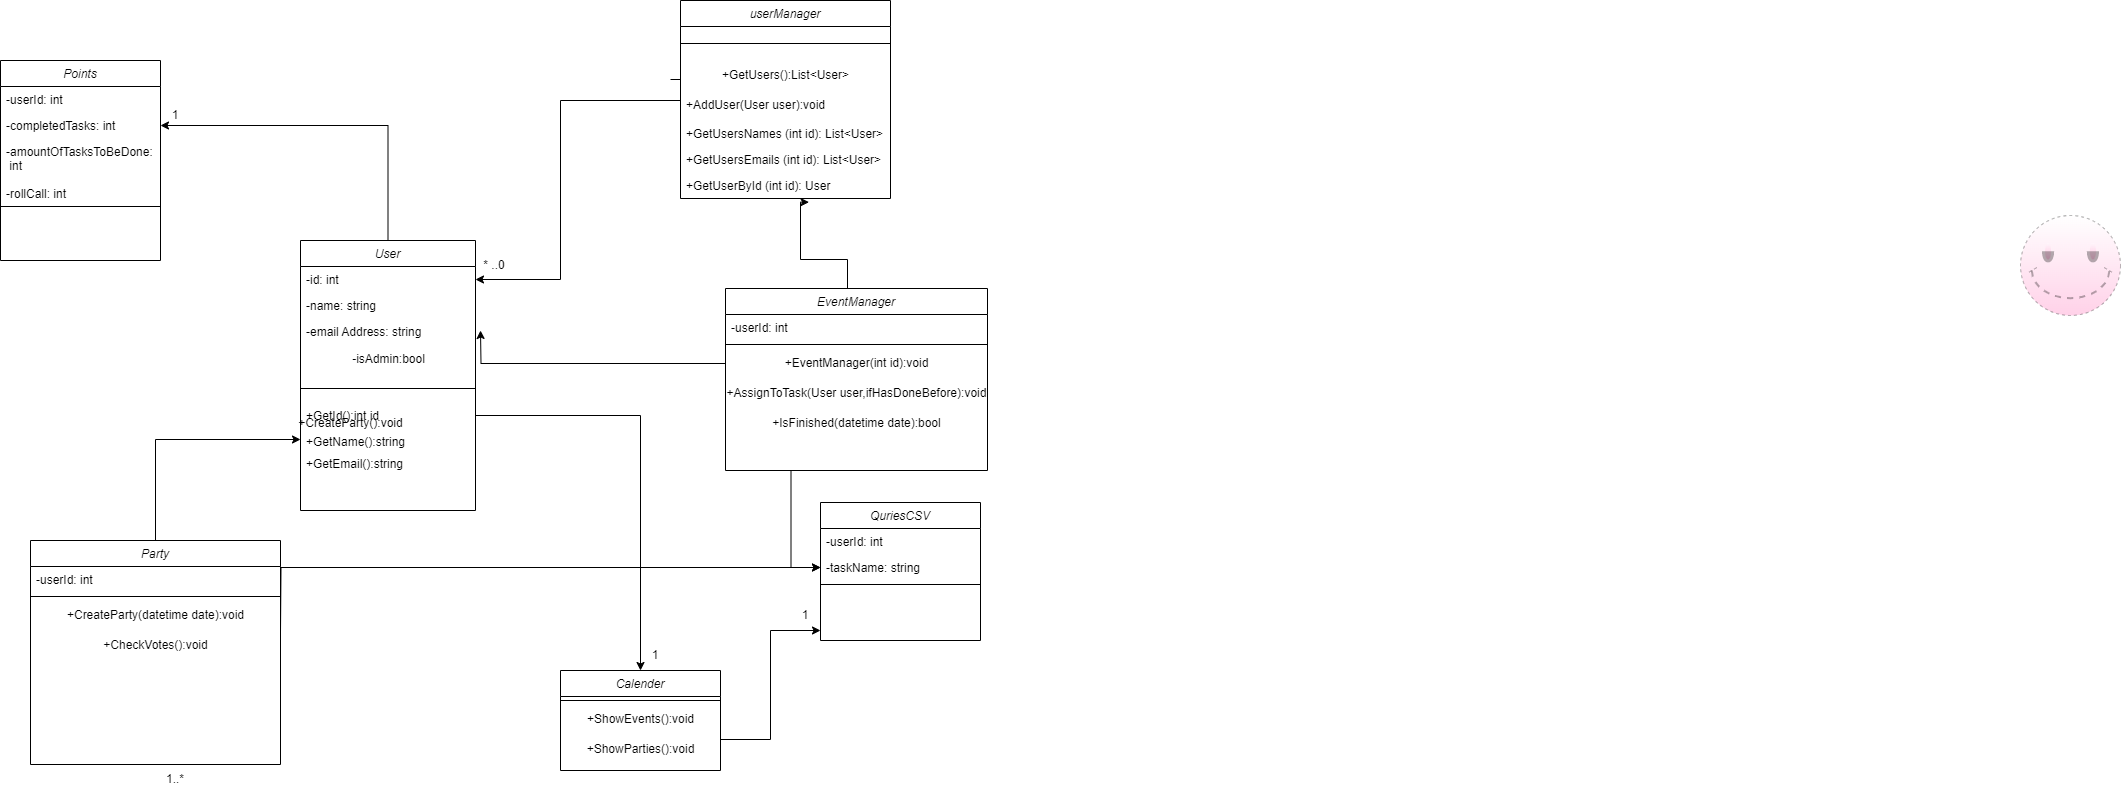

The diagram above was exported from draw.io. Its source (the exported page's mxGraphModel, read from the mxfile embedded in the PNG):
<mxGraphModel dx="2497" dy="2131" grid="1" gridSize="10" guides="1" tooltips="1" connect="1" arrows="1" fold="1" page="1" pageScale="1" pageWidth="827" pageHeight="1169" math="0" shadow="0">
  <root>
    <mxCell id="WIyWlLk6GJQsqaUBKTNV-0" />
    <mxCell id="WIyWlLk6GJQsqaUBKTNV-1" parent="WIyWlLk6GJQsqaUBKTNV-0" />
    <mxCell id="kKuVbZXS4y8te9gEbv4h-49" style="edgeStyle=orthogonalEdgeStyle;rounded=0;orthogonalLoop=1;jettySize=auto;html=1;exitX=0.5;exitY=0;exitDx=0;exitDy=0;entryX=1;entryY=0.5;entryDx=0;entryDy=0;" parent="WIyWlLk6GJQsqaUBKTNV-1" source="zkfFHV4jXpPFQw0GAbJ--0" target="kKuVbZXS4y8te9gEbv4h-46" edge="1">
      <mxGeometry relative="1" as="geometry" />
    </mxCell>
    <mxCell id="zkfFHV4jXpPFQw0GAbJ--0" value="User" style="swimlane;fontStyle=2;align=center;verticalAlign=top;childLayout=stackLayout;horizontal=1;startSize=26;horizontalStack=0;resizeParent=1;resizeLast=0;collapsible=1;marginBottom=0;rounded=0;shadow=0;strokeWidth=1;" parent="WIyWlLk6GJQsqaUBKTNV-1" vertex="1">
      <mxGeometry x="220" y="120" width="175" height="270" as="geometry">
        <mxRectangle x="230" y="140" width="160" height="26" as="alternateBounds" />
      </mxGeometry>
    </mxCell>
    <mxCell id="zkfFHV4jXpPFQw0GAbJ--1" value="-id: int" style="text;align=left;verticalAlign=top;spacingLeft=4;spacingRight=4;overflow=hidden;rotatable=0;points=[[0,0.5],[1,0.5]];portConstraint=eastwest;" parent="zkfFHV4jXpPFQw0GAbJ--0" vertex="1">
      <mxGeometry y="26" width="175" height="26" as="geometry" />
    </mxCell>
    <mxCell id="zkfFHV4jXpPFQw0GAbJ--2" value="-name: string" style="text;align=left;verticalAlign=top;spacingLeft=4;spacingRight=4;overflow=hidden;rotatable=0;points=[[0,0.5],[1,0.5]];portConstraint=eastwest;rounded=0;shadow=0;html=0;" parent="zkfFHV4jXpPFQw0GAbJ--0" vertex="1">
      <mxGeometry y="52" width="175" height="26" as="geometry" />
    </mxCell>
    <mxCell id="zkfFHV4jXpPFQw0GAbJ--3" value="-email Address: string" style="text;align=left;verticalAlign=top;spacingLeft=4;spacingRight=4;overflow=hidden;rotatable=0;points=[[0,0.5],[1,0.5]];portConstraint=eastwest;rounded=0;shadow=0;html=0;" parent="zkfFHV4jXpPFQw0GAbJ--0" vertex="1">
      <mxGeometry y="78" width="175" height="26" as="geometry" />
    </mxCell>
    <mxCell id="rZZGEPzp0dTOK85jJfzi-7" value="-isAdmin:bool" style="text;html=1;align=center;verticalAlign=middle;resizable=0;points=[];autosize=1;strokeColor=none;fillColor=none;" vertex="1" parent="zkfFHV4jXpPFQw0GAbJ--0">
      <mxGeometry y="104" width="175" height="30" as="geometry" />
    </mxCell>
    <mxCell id="zkfFHV4jXpPFQw0GAbJ--4" value="" style="line;html=1;strokeWidth=1;align=left;verticalAlign=middle;spacingTop=-1;spacingLeft=3;spacingRight=3;rotatable=0;labelPosition=right;points=[];portConstraint=eastwest;" parent="zkfFHV4jXpPFQw0GAbJ--0" vertex="1">
      <mxGeometry y="134" width="175" height="28" as="geometry" />
    </mxCell>
    <mxCell id="rZZGEPzp0dTOK85jJfzi-4" value="+GetId():int id" style="text;align=left;verticalAlign=top;spacingLeft=4;spacingRight=4;overflow=hidden;rotatable=0;points=[[0,0.5],[1,0.5]];portConstraint=eastwest;rounded=0;shadow=0;html=0;" vertex="1" parent="zkfFHV4jXpPFQw0GAbJ--0">
      <mxGeometry y="162" width="175" height="26" as="geometry" />
    </mxCell>
    <mxCell id="rZZGEPzp0dTOK85jJfzi-5" value="+GetName():string &#10;" style="text;align=left;verticalAlign=top;spacingLeft=4;spacingRight=4;overflow=hidden;rotatable=0;points=[[0,0.5],[1,0.5]];portConstraint=eastwest;rounded=0;shadow=0;html=0;" vertex="1" parent="zkfFHV4jXpPFQw0GAbJ--0">
      <mxGeometry y="188" width="175" height="22" as="geometry" />
    </mxCell>
    <mxCell id="rZZGEPzp0dTOK85jJfzi-6" value="+GetEmail():string&#10;" style="text;align=left;verticalAlign=top;spacingLeft=4;spacingRight=4;overflow=hidden;rotatable=0;points=[[0,0.5],[1,0.5]];portConstraint=eastwest;rounded=0;shadow=0;html=0;" vertex="1" parent="zkfFHV4jXpPFQw0GAbJ--0">
      <mxGeometry y="210" width="175" height="22" as="geometry" />
    </mxCell>
    <mxCell id="qzttvZztdgqrXS9cPzKa-53" style="edgeStyle=orthogonalEdgeStyle;rounded=0;orthogonalLoop=1;jettySize=auto;html=1;exitX=0.5;exitY=0;exitDx=0;exitDy=0;entryX=0;entryY=0.5;entryDx=0;entryDy=0;" edge="1" parent="WIyWlLk6GJQsqaUBKTNV-1" source="kKuVbZXS4y8te9gEbv4h-9" target="rZZGEPzp0dTOK85jJfzi-5">
      <mxGeometry relative="1" as="geometry" />
    </mxCell>
    <mxCell id="kKuVbZXS4y8te9gEbv4h-9" value="Party" style="swimlane;fontStyle=2;align=center;verticalAlign=top;childLayout=stackLayout;horizontal=1;startSize=26;horizontalStack=0;resizeParent=1;resizeLast=0;collapsible=1;marginBottom=0;rounded=0;shadow=0;strokeWidth=1;" parent="WIyWlLk6GJQsqaUBKTNV-1" vertex="1">
      <mxGeometry x="-50" y="420" width="250" height="224" as="geometry">
        <mxRectangle x="230" y="140" width="160" height="26" as="alternateBounds" />
      </mxGeometry>
    </mxCell>
    <mxCell id="kKuVbZXS4y8te9gEbv4h-42" value="-userId: int" style="text;align=left;verticalAlign=top;spacingLeft=4;spacingRight=4;overflow=hidden;rotatable=0;points=[[0,0.5],[1,0.5]];portConstraint=eastwest;rounded=0;shadow=0;html=0;" parent="kKuVbZXS4y8te9gEbv4h-9" vertex="1">
      <mxGeometry y="26" width="250" height="26" as="geometry" />
    </mxCell>
    <mxCell id="kKuVbZXS4y8te9gEbv4h-13" value="" style="line;html=1;strokeWidth=1;align=left;verticalAlign=middle;spacingTop=-1;spacingLeft=3;spacingRight=3;rotatable=0;labelPosition=right;points=[];portConstraint=eastwest;" parent="kKuVbZXS4y8te9gEbv4h-9" vertex="1">
      <mxGeometry y="52" width="250" height="8" as="geometry" />
    </mxCell>
    <mxCell id="rZZGEPzp0dTOK85jJfzi-11" value="+CreateParty(datetime date):void" style="text;html=1;align=center;verticalAlign=middle;resizable=0;points=[];autosize=1;strokeColor=none;fillColor=none;" vertex="1" parent="kKuVbZXS4y8te9gEbv4h-9">
      <mxGeometry y="60" width="250" height="30" as="geometry" />
    </mxCell>
    <mxCell id="qzttvZztdgqrXS9cPzKa-52" value="+CheckVotes():void" style="text;html=1;align=center;verticalAlign=middle;resizable=0;points=[];autosize=1;strokeColor=none;fillColor=none;" vertex="1" parent="kKuVbZXS4y8te9gEbv4h-9">
      <mxGeometry y="90" width="250" height="30" as="geometry" />
    </mxCell>
    <mxCell id="kKuVbZXS4y8te9gEbv4h-39" value="1" style="text;html=1;strokeColor=none;fillColor=none;align=center;verticalAlign=middle;whiteSpace=wrap;rounded=0;" parent="WIyWlLk6GJQsqaUBKTNV-1" vertex="1">
      <mxGeometry x="560" y="520" width="30" height="30" as="geometry" />
    </mxCell>
    <mxCell id="kKuVbZXS4y8te9gEbv4h-44" value="Points" style="swimlane;fontStyle=2;align=center;verticalAlign=top;childLayout=stackLayout;horizontal=1;startSize=26;horizontalStack=0;resizeParent=1;resizeLast=0;collapsible=1;marginBottom=0;rounded=0;shadow=0;strokeWidth=1;" parent="WIyWlLk6GJQsqaUBKTNV-1" vertex="1">
      <mxGeometry x="-80" y="-60" width="160" height="200" as="geometry">
        <mxRectangle x="230" y="140" width="160" height="26" as="alternateBounds" />
      </mxGeometry>
    </mxCell>
    <mxCell id="kKuVbZXS4y8te9gEbv4h-45" value="-userId: int" style="text;align=left;verticalAlign=top;spacingLeft=4;spacingRight=4;overflow=hidden;rotatable=0;points=[[0,0.5],[1,0.5]];portConstraint=eastwest;" parent="kKuVbZXS4y8te9gEbv4h-44" vertex="1">
      <mxGeometry y="26" width="160" height="26" as="geometry" />
    </mxCell>
    <mxCell id="kKuVbZXS4y8te9gEbv4h-46" value="-completedTasks: int" style="text;align=left;verticalAlign=top;spacingLeft=4;spacingRight=4;overflow=hidden;rotatable=0;points=[[0,0.5],[1,0.5]];portConstraint=eastwest;rounded=0;shadow=0;html=0;" parent="kKuVbZXS4y8te9gEbv4h-44" vertex="1">
      <mxGeometry y="52" width="160" height="26" as="geometry" />
    </mxCell>
    <mxCell id="kKuVbZXS4y8te9gEbv4h-47" value="-amountOfTasksToBeDone:&#10; int" style="text;align=left;verticalAlign=top;spacingLeft=4;spacingRight=4;overflow=hidden;rotatable=0;points=[[0,0.5],[1,0.5]];portConstraint=eastwest;rounded=0;shadow=0;html=0;" parent="kKuVbZXS4y8te9gEbv4h-44" vertex="1">
      <mxGeometry y="78" width="160" height="42" as="geometry" />
    </mxCell>
    <mxCell id="kKuVbZXS4y8te9gEbv4h-50" value="-rollCall: int" style="text;align=left;verticalAlign=top;spacingLeft=4;spacingRight=4;overflow=hidden;rotatable=0;points=[[0,0.5],[1,0.5]];portConstraint=eastwest;rounded=0;shadow=0;html=0;" parent="kKuVbZXS4y8te9gEbv4h-44" vertex="1">
      <mxGeometry y="120" width="160" height="22" as="geometry" />
    </mxCell>
    <mxCell id="kKuVbZXS4y8te9gEbv4h-48" value="" style="line;html=1;strokeWidth=1;align=left;verticalAlign=middle;spacingTop=-1;spacingLeft=3;spacingRight=3;rotatable=0;labelPosition=right;points=[];portConstraint=eastwest;" parent="kKuVbZXS4y8te9gEbv4h-44" vertex="1">
      <mxGeometry y="142" width="160" height="8" as="geometry" />
    </mxCell>
    <mxCell id="kKuVbZXS4y8te9gEbv4h-94" style="edgeStyle=orthogonalEdgeStyle;rounded=0;orthogonalLoop=1;jettySize=auto;html=1;exitX=1;exitY=0.5;exitDx=0;exitDy=0;" parent="WIyWlLk6GJQsqaUBKTNV-1" source="kKuVbZXS4y8te9gEbv4h-51" edge="1">
      <mxGeometry relative="1" as="geometry">
        <mxPoint x="740" y="510" as="targetPoint" />
        <Array as="points">
          <mxPoint x="690" y="619" />
          <mxPoint x="690" y="510" />
        </Array>
      </mxGeometry>
    </mxCell>
    <mxCell id="kKuVbZXS4y8te9gEbv4h-51" value="Calender" style="swimlane;fontStyle=2;align=center;verticalAlign=top;childLayout=stackLayout;horizontal=1;startSize=26;horizontalStack=0;resizeParent=1;resizeLast=0;collapsible=1;marginBottom=0;rounded=0;shadow=0;strokeWidth=1;" parent="WIyWlLk6GJQsqaUBKTNV-1" vertex="1">
      <mxGeometry x="480" y="550" width="160" height="100" as="geometry">
        <mxRectangle x="230" y="140" width="160" height="26" as="alternateBounds" />
      </mxGeometry>
    </mxCell>
    <mxCell id="kKuVbZXS4y8te9gEbv4h-55" value="" style="line;html=1;strokeWidth=1;align=left;verticalAlign=middle;spacingTop=-1;spacingLeft=3;spacingRight=3;rotatable=0;labelPosition=right;points=[];portConstraint=eastwest;" parent="kKuVbZXS4y8te9gEbv4h-51" vertex="1">
      <mxGeometry y="26" width="160" height="8" as="geometry" />
    </mxCell>
    <mxCell id="qzttvZztdgqrXS9cPzKa-50" value="+ShowEvents():void" style="text;html=1;align=center;verticalAlign=middle;resizable=0;points=[];autosize=1;strokeColor=none;fillColor=none;" vertex="1" parent="kKuVbZXS4y8te9gEbv4h-51">
      <mxGeometry y="34" width="160" height="30" as="geometry" />
    </mxCell>
    <mxCell id="qzttvZztdgqrXS9cPzKa-51" value="+ShowParties():void" style="text;html=1;align=center;verticalAlign=middle;resizable=0;points=[];autosize=1;strokeColor=none;fillColor=none;" vertex="1" parent="kKuVbZXS4y8te9gEbv4h-51">
      <mxGeometry y="64" width="160" height="30" as="geometry" />
    </mxCell>
    <mxCell id="kKuVbZXS4y8te9gEbv4h-88" value="QuriesCSV" style="swimlane;fontStyle=2;align=center;verticalAlign=top;childLayout=stackLayout;horizontal=1;startSize=26;horizontalStack=0;resizeParent=1;resizeLast=0;collapsible=1;marginBottom=0;rounded=0;shadow=0;strokeWidth=1;" parent="WIyWlLk6GJQsqaUBKTNV-1" vertex="1">
      <mxGeometry x="740" y="382" width="160" height="138" as="geometry">
        <mxRectangle x="230" y="140" width="160" height="26" as="alternateBounds" />
      </mxGeometry>
    </mxCell>
    <mxCell id="kKuVbZXS4y8te9gEbv4h-89" value="-userId: int" style="text;align=left;verticalAlign=top;spacingLeft=4;spacingRight=4;overflow=hidden;rotatable=0;points=[[0,0.5],[1,0.5]];portConstraint=eastwest;" parent="kKuVbZXS4y8te9gEbv4h-88" vertex="1">
      <mxGeometry y="26" width="160" height="26" as="geometry" />
    </mxCell>
    <mxCell id="kKuVbZXS4y8te9gEbv4h-90" value="-taskName: string" style="text;align=left;verticalAlign=top;spacingLeft=4;spacingRight=4;overflow=hidden;rotatable=0;points=[[0,0.5],[1,0.5]];portConstraint=eastwest;rounded=0;shadow=0;html=0;" parent="kKuVbZXS4y8te9gEbv4h-88" vertex="1">
      <mxGeometry y="52" width="160" height="26" as="geometry" />
    </mxCell>
    <mxCell id="kKuVbZXS4y8te9gEbv4h-92" value="" style="line;html=1;strokeWidth=1;align=left;verticalAlign=middle;spacingTop=-1;spacingLeft=3;spacingRight=3;rotatable=0;labelPosition=right;points=[];portConstraint=eastwest;" parent="kKuVbZXS4y8te9gEbv4h-88" vertex="1">
      <mxGeometry y="78" width="160" height="8" as="geometry" />
    </mxCell>
    <mxCell id="kKuVbZXS4y8te9gEbv4h-96" value="1" style="text;html=1;strokeColor=none;fillColor=none;align=center;verticalAlign=middle;whiteSpace=wrap;rounded=0;" parent="WIyWlLk6GJQsqaUBKTNV-1" vertex="1">
      <mxGeometry x="710" y="480" width="30" height="30" as="geometry" />
    </mxCell>
    <mxCell id="kKuVbZXS4y8te9gEbv4h-98" style="edgeStyle=orthogonalEdgeStyle;rounded=0;orthogonalLoop=1;jettySize=auto;html=1;exitX=1;exitY=0.5;exitDx=0;exitDy=0;" parent="WIyWlLk6GJQsqaUBKTNV-1" target="kKuVbZXS4y8te9gEbv4h-90" edge="1">
      <mxGeometry relative="1" as="geometry">
        <mxPoint x="200" y="511" as="sourcePoint" />
      </mxGeometry>
    </mxCell>
    <mxCell id="kKuVbZXS4y8te9gEbv4h-104" value="1" style="text;html=1;strokeColor=none;fillColor=none;align=center;verticalAlign=middle;whiteSpace=wrap;rounded=0;" parent="WIyWlLk6GJQsqaUBKTNV-1" vertex="1">
      <mxGeometry x="80" y="-20" width="30" height="30" as="geometry" />
    </mxCell>
    <mxCell id="qzttvZztdgqrXS9cPzKa-45" style="edgeStyle=orthogonalEdgeStyle;rounded=0;orthogonalLoop=1;jettySize=auto;html=1;exitX=0.5;exitY=0;exitDx=0;exitDy=0;entryX=0.612;entryY=1.142;entryDx=0;entryDy=0;entryPerimeter=0;" edge="1" parent="WIyWlLk6GJQsqaUBKTNV-1" source="qzttvZztdgqrXS9cPzKa-0" target="qzttvZztdgqrXS9cPzKa-10">
      <mxGeometry relative="1" as="geometry">
        <Array as="points">
          <mxPoint x="767" y="139" />
          <mxPoint x="720" y="139" />
          <mxPoint x="720" y="82" />
        </Array>
      </mxGeometry>
    </mxCell>
    <mxCell id="qzttvZztdgqrXS9cPzKa-55" style="edgeStyle=orthogonalEdgeStyle;rounded=0;orthogonalLoop=1;jettySize=auto;html=1;exitX=0.25;exitY=1;exitDx=0;exitDy=0;entryX=0;entryY=0.5;entryDx=0;entryDy=0;" edge="1" parent="WIyWlLk6GJQsqaUBKTNV-1" source="qzttvZztdgqrXS9cPzKa-0" target="kKuVbZXS4y8te9gEbv4h-90">
      <mxGeometry relative="1" as="geometry" />
    </mxCell>
    <mxCell id="qzttvZztdgqrXS9cPzKa-0" value="EventManager" style="swimlane;fontStyle=2;align=center;verticalAlign=top;childLayout=stackLayout;horizontal=1;startSize=26;horizontalStack=0;resizeParent=1;resizeLast=0;collapsible=1;marginBottom=0;rounded=0;shadow=0;strokeWidth=1;" vertex="1" parent="WIyWlLk6GJQsqaUBKTNV-1">
      <mxGeometry x="645" y="168" width="262" height="182" as="geometry">
        <mxRectangle x="230" y="140" width="160" height="26" as="alternateBounds" />
      </mxGeometry>
    </mxCell>
    <mxCell id="qzttvZztdgqrXS9cPzKa-36" value="-userId: int" style="text;align=left;verticalAlign=top;spacingLeft=4;spacingRight=4;overflow=hidden;rotatable=0;points=[[0,0.5],[1,0.5]];portConstraint=eastwest;rounded=0;shadow=0;html=0;" vertex="1" parent="qzttvZztdgqrXS9cPzKa-0">
      <mxGeometry y="26" width="262" height="26" as="geometry" />
    </mxCell>
    <mxCell id="qzttvZztdgqrXS9cPzKa-3" value="" style="line;html=1;strokeWidth=1;align=left;verticalAlign=middle;spacingTop=-1;spacingLeft=3;spacingRight=3;rotatable=0;labelPosition=right;points=[];portConstraint=eastwest;" vertex="1" parent="qzttvZztdgqrXS9cPzKa-0">
      <mxGeometry y="52" width="262" height="8" as="geometry" />
    </mxCell>
    <mxCell id="rZZGEPzp0dTOK85jJfzi-23" style="edgeStyle=orthogonalEdgeStyle;rounded=0;orthogonalLoop=1;jettySize=auto;html=1;" edge="1" parent="qzttvZztdgqrXS9cPzKa-0" source="rZZGEPzp0dTOK85jJfzi-12">
      <mxGeometry relative="1" as="geometry">
        <mxPoint x="-245" y="42" as="targetPoint" />
      </mxGeometry>
    </mxCell>
    <mxCell id="rZZGEPzp0dTOK85jJfzi-12" value="+EventManager(int id):void" style="text;html=1;align=center;verticalAlign=middle;resizable=0;points=[];autosize=1;strokeColor=none;fillColor=none;" vertex="1" parent="qzttvZztdgqrXS9cPzKa-0">
      <mxGeometry y="60" width="262" height="30" as="geometry" />
    </mxCell>
    <mxCell id="qzttvZztdgqrXS9cPzKa-44" value="+AssignToTask(User user,ifHasDoneBefore):void" style="text;html=1;align=center;verticalAlign=middle;resizable=0;points=[];autosize=1;strokeColor=none;fillColor=none;" vertex="1" parent="qzttvZztdgqrXS9cPzKa-0">
      <mxGeometry y="90" width="262" height="30" as="geometry" />
    </mxCell>
    <mxCell id="rZZGEPzp0dTOK85jJfzi-22" value="+IsFinished(datetime date):bool" style="text;html=1;align=center;verticalAlign=middle;resizable=0;points=[];autosize=1;strokeColor=none;fillColor=none;" vertex="1" parent="qzttvZztdgqrXS9cPzKa-0">
      <mxGeometry y="120" width="262" height="30" as="geometry" />
    </mxCell>
    <mxCell id="qzttvZztdgqrXS9cPzKa-4" value="userManager" style="swimlane;fontStyle=2;align=center;verticalAlign=top;childLayout=stackLayout;horizontal=1;startSize=26;horizontalStack=0;resizeParent=1;resizeLast=0;collapsible=1;marginBottom=0;rounded=0;shadow=0;strokeWidth=1;" vertex="1" parent="WIyWlLk6GJQsqaUBKTNV-1">
      <mxGeometry x="600" y="-120" width="210" height="198" as="geometry">
        <mxRectangle x="230" y="140" width="160" height="26" as="alternateBounds" />
      </mxGeometry>
    </mxCell>
    <mxCell id="qzttvZztdgqrXS9cPzKa-7" value="" style="line;html=1;strokeWidth=1;align=left;verticalAlign=middle;spacingTop=-1;spacingLeft=3;spacingRight=3;rotatable=0;labelPosition=right;points=[];portConstraint=eastwest;" vertex="1" parent="qzttvZztdgqrXS9cPzKa-4">
      <mxGeometry y="26" width="210" height="34" as="geometry" />
    </mxCell>
    <mxCell id="rZZGEPzp0dTOK85jJfzi-2" value="+GetUsers():List&amp;lt;User&amp;gt;" style="text;html=1;align=center;verticalAlign=middle;resizable=0;points=[];autosize=1;strokeColor=none;fillColor=none;" vertex="1" parent="qzttvZztdgqrXS9cPzKa-4">
      <mxGeometry y="60" width="210" height="30" as="geometry" />
    </mxCell>
    <mxCell id="rZZGEPzp0dTOK85jJfzi-1" value="+AddUser(User user):void" style="text;html=1;align=center;verticalAlign=middle;resizable=0;points=[];autosize=1;strokeColor=none;fillColor=none;labelPosition=center;verticalLabelPosition=middle;spacingLeft=-60;" vertex="1" parent="qzttvZztdgqrXS9cPzKa-4">
      <mxGeometry y="90" width="210" height="30" as="geometry" />
    </mxCell>
    <mxCell id="qzttvZztdgqrXS9cPzKa-11" value="+GetUsersNames (int id): List&lt;User&gt;" style="text;align=left;verticalAlign=top;spacingLeft=4;spacingRight=4;overflow=hidden;rotatable=0;points=[[0,0.5],[1,0.5]];portConstraint=eastwest;rounded=0;shadow=0;html=0;" vertex="1" parent="qzttvZztdgqrXS9cPzKa-4">
      <mxGeometry y="120" width="210" height="26" as="geometry" />
    </mxCell>
    <mxCell id="qzttvZztdgqrXS9cPzKa-12" value="+GetUsersEmails (int id): List&lt;User&gt;" style="text;align=left;verticalAlign=top;spacingLeft=4;spacingRight=4;overflow=hidden;rotatable=0;points=[[0,0.5],[1,0.5]];portConstraint=eastwest;rounded=0;shadow=0;html=0;" vertex="1" parent="qzttvZztdgqrXS9cPzKa-4">
      <mxGeometry y="146" width="210" height="26" as="geometry" />
    </mxCell>
    <mxCell id="qzttvZztdgqrXS9cPzKa-10" value="+GetUserById (int id): User" style="text;align=left;verticalAlign=top;spacingLeft=4;spacingRight=4;overflow=hidden;rotatable=0;points=[[0,0.5],[1,0.5]];portConstraint=eastwest;rounded=0;shadow=0;html=0;" vertex="1" parent="qzttvZztdgqrXS9cPzKa-4">
      <mxGeometry y="172" width="210" height="26" as="geometry" />
    </mxCell>
    <mxCell id="qzttvZztdgqrXS9cPzKa-8" style="edgeStyle=orthogonalEdgeStyle;rounded=0;orthogonalLoop=1;jettySize=auto;html=1;exitX=0;exitY=0.5;exitDx=0;exitDy=0;entryX=1;entryY=0.5;entryDx=0;entryDy=0;" edge="1" parent="WIyWlLk6GJQsqaUBKTNV-1" target="zkfFHV4jXpPFQw0GAbJ--1">
      <mxGeometry relative="1" as="geometry">
        <mxPoint x="590" y="-40.99999999999977" as="sourcePoint" />
        <Array as="points">
          <mxPoint x="600" y="-41" />
          <mxPoint x="600" y="-20" />
          <mxPoint x="480" y="-20" />
          <mxPoint x="480" y="159" />
        </Array>
      </mxGeometry>
    </mxCell>
    <mxCell id="qzttvZztdgqrXS9cPzKa-9" value="* ..0" style="text;html=1;strokeColor=none;fillColor=none;align=center;verticalAlign=middle;whiteSpace=wrap;rounded=0;" vertex="1" parent="WIyWlLk6GJQsqaUBKTNV-1">
      <mxGeometry x="399" y="130" width="30" height="30" as="geometry" />
    </mxCell>
    <mxCell id="qzttvZztdgqrXS9cPzKa-31" value="1..*" style="text;html=1;strokeColor=none;fillColor=none;align=center;verticalAlign=middle;whiteSpace=wrap;rounded=0;" vertex="1" parent="WIyWlLk6GJQsqaUBKTNV-1">
      <mxGeometry x="80" y="644" width="30" height="30" as="geometry" />
    </mxCell>
    <mxCell id="8iy5TL2iKL_RvWURYUkP-11" value="" style="verticalLabelPosition=bottom;verticalAlign=top;html=1;shape=mxgraph.basic.smiley;gradientColor=#FF66B3;dashed=1;strokeWidth=1;opacity=30;" vertex="1" parent="WIyWlLk6GJQsqaUBKTNV-1">
      <mxGeometry x="1940" y="95" width="100" height="100" as="geometry" />
    </mxCell>
    <mxCell id="rZZGEPzp0dTOK85jJfzi-16" value="+CreateParty():void" style="text;html=1;align=center;verticalAlign=middle;resizable=0;points=[];autosize=1;strokeColor=none;fillColor=none;" vertex="1" parent="WIyWlLk6GJQsqaUBKTNV-1">
      <mxGeometry x="205" y="288" width="130" height="30" as="geometry" />
    </mxCell>
    <mxCell id="qzttvZztdgqrXS9cPzKa-49" style="edgeStyle=orthogonalEdgeStyle;rounded=0;orthogonalLoop=1;jettySize=auto;html=1;exitX=1;exitY=0.5;exitDx=0;exitDy=0;entryX=0.5;entryY=0;entryDx=0;entryDy=0;" edge="1" parent="WIyWlLk6GJQsqaUBKTNV-1" source="rZZGEPzp0dTOK85jJfzi-4" target="kKuVbZXS4y8te9gEbv4h-51">
      <mxGeometry relative="1" as="geometry" />
    </mxCell>
  </root>
</mxGraphModel>